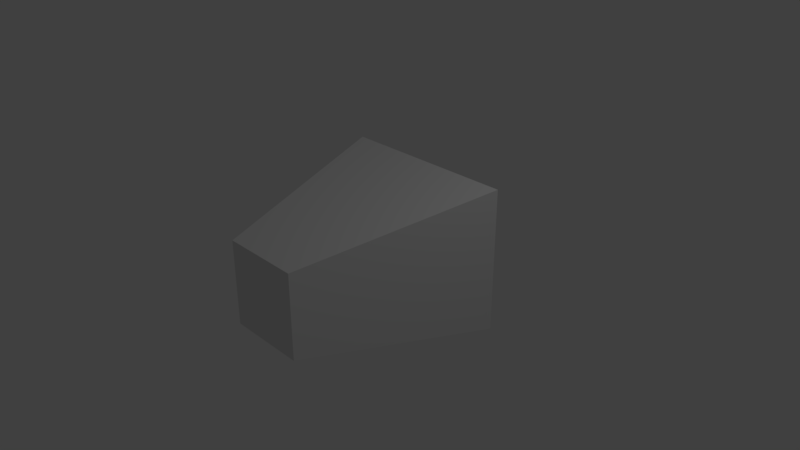 # Source: challenger1970.blend  (saved by Blender 2.79.0; exported with 4.5.12 LTS)
import bpy
from mathutils import Matrix  # noqa: F401  (used for matrix-valued properties, if any)

bpy.ops.wm.read_factory_settings(use_empty=True)
scene = bpy.context.scene
scene.name = 'Scene'

# ---- collections
col_collection_1 = bpy.data.collections.new('Collection 1'); scene.collection.children.link(col_collection_1)

# ---- materials (node trees are filled in below, after node groups)
mat_material = bpy.data.materials.new('Material')
mat_material.alpha_threshold = 0.0
mat_material.use_transparent_shadow = False
mat_material.roughness = 0.5
mat_material.line_color = (0.0, 0.0, 0.0, 1.0)

# ---- material node trees

# ---- world
world_world = bpy.data.worlds.new('World'); scene.world = world_world
world_world.color = (0.05088, 0.05088, 0.05088)
world_world.use_sun_shadow = False
world_world.sun_shadow_jitter_overblur = 0.0
world_world.cycles.sampling_method = 'MANUAL'

# ---- cameras
cam_camera = bpy.data.cameras.new('Camera')
cam_camera.clip_end = 100.0
cam_camera.lens = 35.0
cam_camera.sensor_width = 32.0
cam_camera.sensor_height = 18.0
cam_camera.ortho_scale = 7.314
cam_camera.dof.focus_distance = 0.0
cam_camera.dof.aperture_fstop = 128.0

# ---- lights
light_lamp = bpy.data.lights.new('Lamp', 'POINT')
light_lamp.transmission_factor = 0.0
light_lamp.cutoff_distance = 30.0
light_lamp.energy = 100.0
light_lamp.shadow_buffer_clip_start = 1.001
light_lamp.shadow_soft_size = 0.1
light_lamp.shadow_maximum_resolution = 0.006
light_lamp.use_absolute_resolution = True

# ---- meshes
me_cube = bpy.data.meshes.new('Cube')
me_cube.from_pydata([(1.246, 1.0, -1.0), (0.5462, -1.661, -0.58), (-0.5462, -1.661, -0.58), (-1.246, 1.0, -1.0), (1.246, 1.0, 1.0), (0.5462, -1.661, 0.58), (-0.5462, -1.661, 0.58), (-1.246, 1.0, 1.0)], [], [(0, 1, 2, 3), (4, 7, 6, 5), (0, 4, 5, 1), (1, 5, 6, 2), (2, 6, 7, 3), (4, 0, 3, 7)])
me_cube.materials.append(mat_material)
me_cube.use_remesh_preserve_volume = False
me_cube.use_remesh_preserve_attributes = False
me_cube.use_mirror_vertex_groups = False
me_cube.update()

# ---- objects
ob_cube = bpy.data.objects.new('Cube', me_cube)
ob_lamp = bpy.data.objects.new('Lamp', light_lamp)
ob_camera = bpy.data.objects.new('Camera', cam_camera)

# ---- transforms, parenting, visibility, modifiers, constraints
ob_cube.location = (0.0, 0.0, 0.0)
ob_cube.lock_rotations_4d = False
ob_cube.empty_display_type = 'ARROWS'
ob_cube.lineart.crease_threshold = 0.0
ob_lamp.location = (4.076, 1.005, 5.904)
ob_lamp.rotation_euler = (0.6503, 0.05522, 1.866)
ob_lamp.lock_rotations_4d = False
ob_lamp.empty_display_type = 'ARROWS'
ob_lamp.color = (0.0, 0.0, 0.0, 0.0)
ob_lamp.lineart.crease_threshold = 0.0
ob_camera.location = (7.481, -6.508, 5.344)
ob_camera.rotation_euler = (1.109, 0.0, 0.8149)
ob_camera.lock_rotations_4d = False
ob_camera.empty_display_type = 'ARROWS'
ob_camera.color = (0.0, 0.0, 0.0, 0.0)
ob_camera.display_type = 'WIRE'
ob_camera.lineart.crease_threshold = 0.0

# ---- collection membership
col_collection_1.objects.link(ob_cube)
col_collection_1.objects.link(ob_lamp)
col_collection_1.objects.link(ob_camera)

# ---- scene / render settings (as saved in the file)
scene.camera = ob_camera
scene.frame_start = 1; scene.frame_end = 250; scene.frame_set(1)
scene.render.engine = 'BLENDER_EEVEE_NEXT'
scene.render.resolution_percentage = 50
scene.render.dither_intensity = 0.0
scene.cycles.use_denoising = False
scene.cycles.samples = 128
scene.cycles.sampling_pattern = 'TABULATED_SOBOL'
scene.cycles.use_adaptive_sampling = False
scene.cycles.use_light_tree = False
scene.cycles.blur_glossy = 0.0
scene.cycles.sample_clamp_indirect = 0.0
scene.view_settings.view_transform = 'Standard'
bpy.context.view_layer.update()

